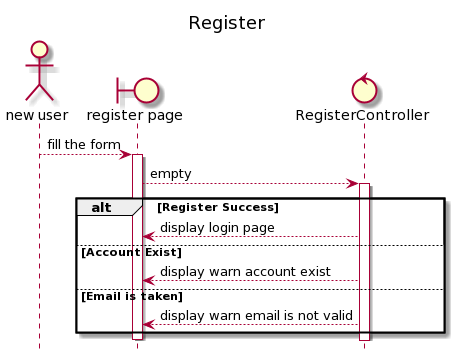

The diagram above was rendered by PlantUML. Its source (embedded in the PNG):
@startuml
title Register
hide footbox
actor "new user"
boundary "register page"
control "RegisterController"
"new user" --> "register page" :fill the form
activate "register page"
"register page" --> "RegisterController" :empty
activate "RegisterController"
alt Register Success
 "RegisterController" --> "register page" :display login page
else Account Exist
 "RegisterController" --> "register page" :display warn account exist
else Email is taken
 "RegisterController" --> "register page" :display warn email is not valid
end
deactivate "register page"
@enduml